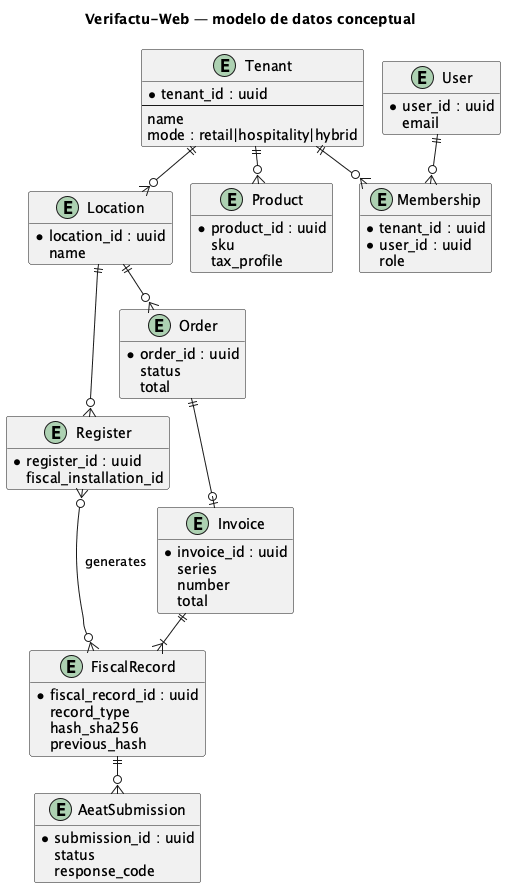

The diagram above was rendered by PlantUML. Its source (embedded in the PNG):
@startuml
!pragma layout smetana
title Verifactu-Web — modelo de datos conceptual
hide methods
hide stereotypes
entity Tenant {
  * tenant_id : uuid
  --
  name
  mode : retail|hospitality|hybrid
}
entity User {
  * user_id : uuid
  email
}
entity Membership {
  * tenant_id : uuid
  * user_id : uuid
  role
}
entity Location {
  * location_id : uuid
  name
}
entity Register {
  * register_id : uuid
  fiscal_installation_id
}
entity Product {
  * product_id : uuid
  sku
  tax_profile
}
entity Order {
  * order_id : uuid
  status
  total
}
entity Invoice {
  * invoice_id : uuid
  series
  number
  total
}
entity FiscalRecord {
  * fiscal_record_id : uuid
  record_type
  hash_sha256
  previous_hash
}
entity AeatSubmission {
  * submission_id : uuid
  status
  response_code
}
Tenant ||--o{ Membership
User ||--o{ Membership
Tenant ||--o{ Location
Location ||--o{ Register
Tenant ||--o{ Product
Location ||--o{ Order
Order ||--o| Invoice
Invoice ||--|{ FiscalRecord
FiscalRecord ||--o{ AeatSubmission
Register }o--o{ FiscalRecord : generates
@enduml